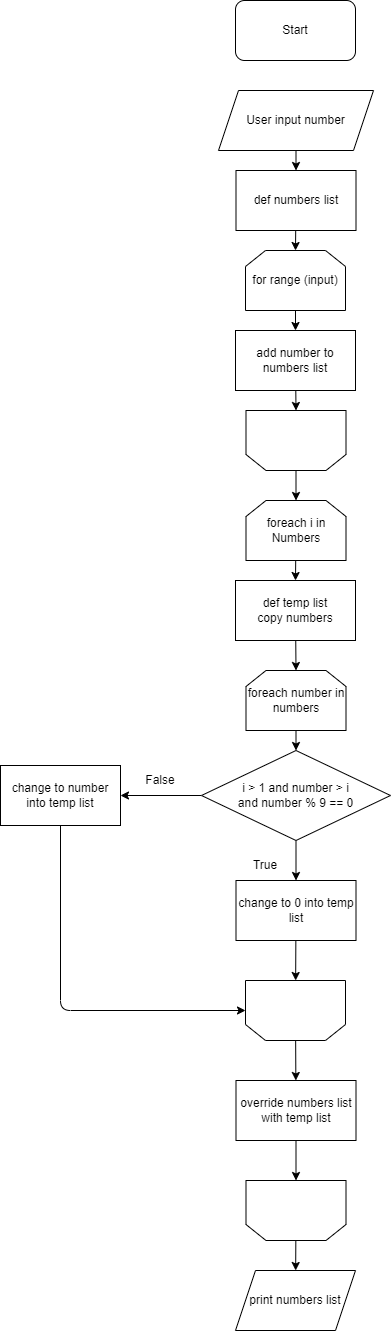

The diagram above was exported from draw.io. Its source (the exported page's mxGraphModel, read from the mxfile embedded in the PNG):
<mxGraphModel dx="1370" dy="245" grid="1" gridSize="10" guides="1" tooltips="1" connect="1" arrows="1" fold="1" page="1" pageScale="1" pageWidth="850" pageHeight="1100" math="0" shadow="0">
  <root>
    <mxCell id="0" />
    <mxCell id="1" parent="0" />
    <mxCell id="2" value="Start" style="rounded=1;whiteSpace=wrap;html=1;" parent="1" vertex="1">
      <mxGeometry x="365" y="20" width="120" height="60" as="geometry" />
    </mxCell>
    <mxCell id="19" style="edgeStyle=none;html=1;entryX=0.5;entryY=0;entryDx=0;entryDy=0;" edge="1" parent="1" source="3" target="6">
      <mxGeometry relative="1" as="geometry" />
    </mxCell>
    <mxCell id="3" value="User input number" style="shape=parallelogram;perimeter=parallelogramPerimeter;whiteSpace=wrap;html=1;fixedSize=1;" vertex="1" parent="1">
      <mxGeometry x="348" y="110" width="155" height="60" as="geometry" />
    </mxCell>
    <mxCell id="21" style="edgeStyle=none;html=1;entryX=0.5;entryY=0;entryDx=0;entryDy=0;" edge="1" parent="1" source="4" target="5">
      <mxGeometry relative="1" as="geometry" />
    </mxCell>
    <mxCell id="4" value="for range (input)" style="shape=loopLimit;whiteSpace=wrap;html=1;" vertex="1" parent="1">
      <mxGeometry x="375" y="270" width="100" height="60" as="geometry" />
    </mxCell>
    <mxCell id="24" style="edgeStyle=none;html=1;entryX=0.5;entryY=1;entryDx=0;entryDy=0;" edge="1" parent="1" source="5" target="7">
      <mxGeometry relative="1" as="geometry" />
    </mxCell>
    <mxCell id="5" value="add number to numbers list" style="rounded=0;whiteSpace=wrap;html=1;" vertex="1" parent="1">
      <mxGeometry x="365" y="350" width="120" height="60" as="geometry" />
    </mxCell>
    <mxCell id="20" style="edgeStyle=none;html=1;entryX=0.5;entryY=0;entryDx=0;entryDy=0;" edge="1" parent="1" source="6" target="4">
      <mxGeometry relative="1" as="geometry" />
    </mxCell>
    <mxCell id="6" value="def numbers list" style="rounded=0;whiteSpace=wrap;html=1;" vertex="1" parent="1">
      <mxGeometry x="365.5" y="190" width="120" height="60" as="geometry" />
    </mxCell>
    <mxCell id="25" style="edgeStyle=none;html=1;entryX=0.5;entryY=0;entryDx=0;entryDy=0;" edge="1" parent="1" source="7" target="8">
      <mxGeometry relative="1" as="geometry" />
    </mxCell>
    <mxCell id="7" value="" style="shape=loopLimit;whiteSpace=wrap;html=1;rotation=-180;" vertex="1" parent="1">
      <mxGeometry x="375.5" y="430" width="100" height="60" as="geometry" />
    </mxCell>
    <mxCell id="26" style="edgeStyle=none;html=1;entryX=0.5;entryY=0;entryDx=0;entryDy=0;" edge="1" parent="1" source="8" target="13">
      <mxGeometry relative="1" as="geometry" />
    </mxCell>
    <mxCell id="8" value="foreach i in Numbers" style="shape=loopLimit;whiteSpace=wrap;html=1;" vertex="1" parent="1">
      <mxGeometry x="375.5" y="520" width="100" height="60" as="geometry" />
    </mxCell>
    <mxCell id="28" style="edgeStyle=none;html=1;entryX=0.5;entryY=0;entryDx=0;entryDy=0;" edge="1" parent="1" source="9" target="10">
      <mxGeometry relative="1" as="geometry" />
    </mxCell>
    <mxCell id="9" value="foreach number in numbers" style="shape=loopLimit;whiteSpace=wrap;html=1;" vertex="1" parent="1">
      <mxGeometry x="375.5" y="690" width="100" height="60" as="geometry" />
    </mxCell>
    <mxCell id="29" style="edgeStyle=none;html=1;entryX=0.5;entryY=0;entryDx=0;entryDy=0;" edge="1" parent="1" source="10" target="12">
      <mxGeometry relative="1" as="geometry" />
    </mxCell>
    <mxCell id="34" value="" style="edgeStyle=none;html=1;" edge="1" parent="1" source="10" target="14">
      <mxGeometry relative="1" as="geometry" />
    </mxCell>
    <mxCell id="10" value="i &amp;gt; 1 and number &amp;gt; i&lt;br&gt;and number % 9 == 0" style="rhombus;whiteSpace=wrap;html=1;" vertex="1" parent="1">
      <mxGeometry x="331" y="770" width="189" height="90" as="geometry" />
    </mxCell>
    <mxCell id="30" value="" style="edgeStyle=none;html=1;" edge="1" parent="1" source="12" target="15">
      <mxGeometry relative="1" as="geometry" />
    </mxCell>
    <mxCell id="12" value="change to 0 into temp list" style="rounded=0;whiteSpace=wrap;html=1;" vertex="1" parent="1">
      <mxGeometry x="365.5" y="900" width="120" height="60" as="geometry" />
    </mxCell>
    <mxCell id="27" style="edgeStyle=none;html=1;entryX=0.5;entryY=0;entryDx=0;entryDy=0;" edge="1" parent="1" source="13" target="9">
      <mxGeometry relative="1" as="geometry" />
    </mxCell>
    <mxCell id="13" value="def temp list&lt;br&gt;copy numbers" style="rounded=0;whiteSpace=wrap;html=1;" vertex="1" parent="1">
      <mxGeometry x="365" y="600" width="120" height="60" as="geometry" />
    </mxCell>
    <mxCell id="35" style="edgeStyle=none;html=1;entryX=1;entryY=0.5;entryDx=0;entryDy=0;" edge="1" parent="1" source="14" target="15">
      <mxGeometry relative="1" as="geometry">
        <mxPoint x="190" y="1020" as="targetPoint" />
        <Array as="points">
          <mxPoint x="190" y="1030" />
        </Array>
      </mxGeometry>
    </mxCell>
    <mxCell id="14" value="change to number into temp list" style="rounded=0;whiteSpace=wrap;html=1;" vertex="1" parent="1">
      <mxGeometry x="130" y="785" width="120" height="60" as="geometry" />
    </mxCell>
    <mxCell id="31" value="" style="edgeStyle=none;html=1;" edge="1" parent="1" source="15" target="16">
      <mxGeometry relative="1" as="geometry" />
    </mxCell>
    <mxCell id="15" value="" style="shape=loopLimit;whiteSpace=wrap;html=1;rotation=-180;" vertex="1" parent="1">
      <mxGeometry x="375" y="1000" width="100" height="60" as="geometry" />
    </mxCell>
    <mxCell id="32" value="" style="edgeStyle=none;html=1;" edge="1" parent="1" source="16" target="17">
      <mxGeometry relative="1" as="geometry" />
    </mxCell>
    <mxCell id="16" value="override numbers list with temp list" style="rounded=0;whiteSpace=wrap;html=1;" vertex="1" parent="1">
      <mxGeometry x="365.5" y="1100" width="120" height="60" as="geometry" />
    </mxCell>
    <mxCell id="33" value="" style="edgeStyle=none;html=1;" edge="1" parent="1" source="17" target="18">
      <mxGeometry relative="1" as="geometry" />
    </mxCell>
    <mxCell id="17" value="" style="shape=loopLimit;whiteSpace=wrap;html=1;rotation=-180;" vertex="1" parent="1">
      <mxGeometry x="375.5" y="1200" width="100" height="60" as="geometry" />
    </mxCell>
    <mxCell id="18" value="print numbers list" style="shape=parallelogram;perimeter=parallelogramPerimeter;whiteSpace=wrap;html=1;fixedSize=1;" vertex="1" parent="1">
      <mxGeometry x="365" y="1290" width="120" height="60" as="geometry" />
    </mxCell>
    <mxCell id="36" value="False" style="text;html=1;strokeColor=none;fillColor=none;align=center;verticalAlign=middle;whiteSpace=wrap;rounded=0;" vertex="1" parent="1">
      <mxGeometry x="260" y="785" width="60" height="30" as="geometry" />
    </mxCell>
    <mxCell id="37" value="True" style="text;html=1;strokeColor=none;fillColor=none;align=center;verticalAlign=middle;whiteSpace=wrap;rounded=0;" vertex="1" parent="1">
      <mxGeometry x="365" y="870" width="60" height="30" as="geometry" />
    </mxCell>
  </root>
</mxGraphModel>